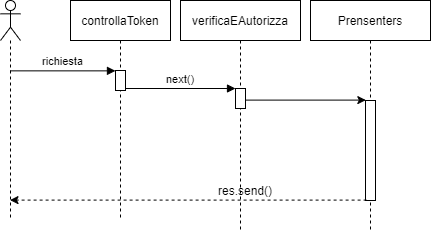

The diagram above was exported from draw.io. Its source (the exported page's mxGraphModel, read from the mxfile embedded in the PNG):
<mxGraphModel dx="1024" dy="592" grid="1" gridSize="10" guides="1" tooltips="1" connect="1" arrows="1" fold="1" page="1" pageScale="1" pageWidth="450" pageHeight="250" math="0" shadow="0">
  <root>
    <mxCell id="0" />
    <mxCell id="1" parent="0" />
    <mxCell id="3nuBFxr9cyL0pnOWT2aG-1" value="controllaToken" style="shape=umlLifeline;perimeter=lifelinePerimeter;container=1;collapsible=0;recursiveResize=0;rounded=0;shadow=0;strokeWidth=1;" parent="1" vertex="1">
      <mxGeometry x="90" y="20" width="100" height="220" as="geometry" />
    </mxCell>
    <mxCell id="3nuBFxr9cyL0pnOWT2aG-2" value="" style="points=[];perimeter=orthogonalPerimeter;rounded=0;shadow=0;strokeWidth=1;" parent="3nuBFxr9cyL0pnOWT2aG-1" vertex="1">
      <mxGeometry x="45" y="70" width="10" height="20" as="geometry" />
    </mxCell>
    <mxCell id="3nuBFxr9cyL0pnOWT2aG-5" value="verificaEAutorizza" style="shape=umlLifeline;perimeter=lifelinePerimeter;container=1;collapsible=0;recursiveResize=0;rounded=0;shadow=0;strokeWidth=1;" parent="1" vertex="1">
      <mxGeometry x="200" y="20" width="120" height="230" as="geometry" />
    </mxCell>
    <mxCell id="3nuBFxr9cyL0pnOWT2aG-6" value="" style="points=[];perimeter=orthogonalPerimeter;rounded=0;shadow=0;strokeWidth=1;" parent="3nuBFxr9cyL0pnOWT2aG-5" vertex="1">
      <mxGeometry x="55" y="88" width="10" height="20" as="geometry" />
    </mxCell>
    <mxCell id="3nuBFxr9cyL0pnOWT2aG-8" value="next()" style="verticalAlign=bottom;endArrow=block;entryX=0;entryY=0;shadow=0;strokeWidth=1;" parent="1" source="3nuBFxr9cyL0pnOWT2aG-2" target="3nuBFxr9cyL0pnOWT2aG-6" edge="1">
      <mxGeometry relative="1" as="geometry">
        <mxPoint x="245" y="100" as="sourcePoint" />
      </mxGeometry>
    </mxCell>
    <mxCell id="I0UnadpHwHAo0U7TgTAO-5" value="Prensenters" style="shape=umlLifeline;perimeter=lifelinePerimeter;container=1;collapsible=0;recursiveResize=0;rounded=0;shadow=0;strokeWidth=1;" parent="1" vertex="1">
      <mxGeometry x="330" y="20" width="120" height="230" as="geometry" />
    </mxCell>
    <mxCell id="I0UnadpHwHAo0U7TgTAO-6" value="" style="points=[];perimeter=orthogonalPerimeter;rounded=0;shadow=0;strokeWidth=1;" parent="I0UnadpHwHAo0U7TgTAO-5" vertex="1">
      <mxGeometry x="55" y="100" width="10" height="100" as="geometry" />
    </mxCell>
    <mxCell id="I0UnadpHwHAo0U7TgTAO-11" value="" style="endArrow=classic;html=1;entryX=0.033;entryY=-0.004;entryDx=0;entryDy=0;entryPerimeter=0;" parent="1" source="3nuBFxr9cyL0pnOWT2aG-6" target="I0UnadpHwHAo0U7TgTAO-6" edge="1">
      <mxGeometry width="50" height="50" relative="1" as="geometry">
        <mxPoint x="410" y="180" as="sourcePoint" />
        <mxPoint x="460" y="130" as="targetPoint" />
      </mxGeometry>
    </mxCell>
    <mxCell id="I0UnadpHwHAo0U7TgTAO-14" value="" style="endArrow=classic;html=1;exitX=0.11;exitY=0.996;exitDx=0;exitDy=0;exitPerimeter=0;dashed=1;" parent="1" source="I0UnadpHwHAo0U7TgTAO-6" target="m3oPWo5ibbdPVh8odTq--1" edge="1">
      <mxGeometry width="50" height="50" relative="1" as="geometry">
        <mxPoint x="350" y="230" as="sourcePoint" />
        <mxPoint x="40" y="220" as="targetPoint" />
      </mxGeometry>
    </mxCell>
    <mxCell id="I0UnadpHwHAo0U7TgTAO-15" value="res.send()" style="text;html=1;strokeColor=none;fillColor=none;align=center;verticalAlign=middle;whiteSpace=wrap;rounded=0;" parent="1" vertex="1">
      <mxGeometry x="220" y="200" width="90" height="20" as="geometry" />
    </mxCell>
    <mxCell id="m3oPWo5ibbdPVh8odTq--1" value="" style="shape=umlLifeline;participant=umlActor;perimeter=lifelinePerimeter;whiteSpace=wrap;html=1;container=1;collapsible=0;recursiveResize=0;verticalAlign=top;spacingTop=36;outlineConnect=0;" parent="1" vertex="1">
      <mxGeometry x="20" y="20" width="20" height="220" as="geometry" />
    </mxCell>
    <mxCell id="3nuBFxr9cyL0pnOWT2aG-3" value="richiesta" style="verticalAlign=bottom;startArrow=none;endArrow=block;startSize=8;shadow=0;strokeWidth=1;entryX=-0.004;entryY=0.018;entryDx=0;entryDy=0;entryPerimeter=0;startFill=0;" parent="1" source="m3oPWo5ibbdPVh8odTq--1" target="3nuBFxr9cyL0pnOWT2aG-2" edge="1">
      <mxGeometry relative="1" as="geometry">
        <mxPoint x="40" y="90" as="sourcePoint" />
      </mxGeometry>
    </mxCell>
  </root>
</mxGraphModel>